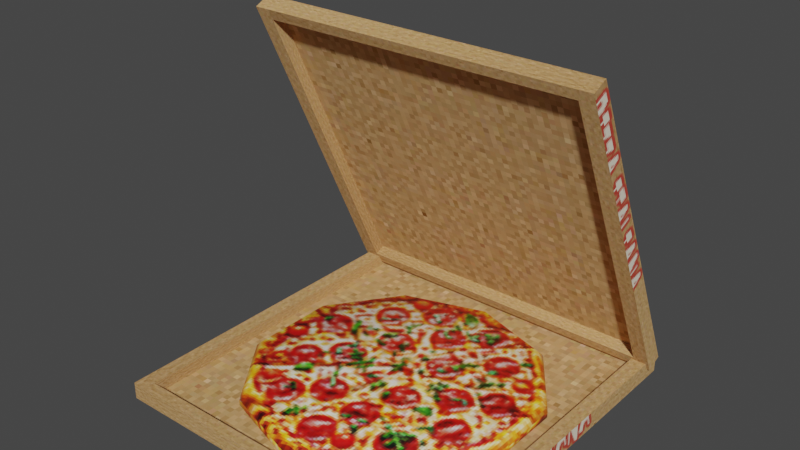 # Source: pizza.blend  (saved by Blender 5.1.30; exported with 4.5.12 LTS)
import bpy
from mathutils import Matrix  # noqa: F401  (used for matrix-valued properties, if any)

bpy.ops.wm.read_factory_settings(use_empty=True)
scene = bpy.context.scene
scene.name = 'Scene'

# ---- collections
col_collection = bpy.data.collections.new('Collection'); scene.collection.children.link(col_collection)

# ---- images (referenced by path relative to the original .blend; pixels are not part of the script)
import os
ASSET_DIR = os.environ.get("B2B_ASSET_DIR", "")  # directory of the original .blend (textures are referenced by path, not embedded)
HERE = os.path.dirname(os.path.abspath(__file__))  # packed textures are extracted next to this script under _unpacked/

def load_image(name, relpath, width, height, colorspace="sRGB"):
    """Load a texture the original file referenced (path relative to the .blend, or extracted next to this script)."""
    p = next((c for c in (os.path.join(HERE, relpath), os.path.join(ASSET_DIR, relpath)) if relpath and os.path.exists(c)), "")
    if p:
        img = bpy.data.images.load(p, check_existing=True)
        img.name = name
    else:  # same state as the original file: an image datablock whose file is absent (Cycles renders it pink)
        img = bpy.data.images.new(name, width, height)
        img.source = "FILE"
        img.filepath = "//" + (relpath or name)
    img.colorspace_settings.name = colorspace
    return img
img_pizza_200_png = load_image('pizza_200.png', '_unpacked/pizza_200.88e8f842.png', 200, 200, 'sRGB')
img_pizza_italian_200_png = load_image('pizza_italian_200.png', '_unpacked/pizza_italian_200.76680b86.png', 200, 200, 'sRGB')

# ---- materials (node trees are filled in below, after node groups)
mat_pizza_pack_down = bpy.data.materials.new('pizza pack DOWN')
mat_pizza_pack_down.use_backface_culling_lightprobe_volume = False
mat_pizza_pack_down.use_transparent_shadow = False
mat_pizza_pack_up = bpy.data.materials.new('PIZZA PACK UP')
mat_pizza_pack_up.use_backface_culling_lightprobe_volume = False
mat_pizza_pack_up.use_transparent_shadow = False
mat_pizza_italian = bpy.data.materials.new('pizza_italian')
mat_pizza_italian.use_backface_culling_lightprobe_volume = False
mat_pizza_italian.use_transparent_shadow = False

# ---- material node trees
mat_pizza_pack_down.use_nodes = True; mat_pizza_pack_down.node_tree.nodes.clear()
_N = mat_pizza_pack_down.node_tree.nodes; _L = mat_pizza_pack_down.node_tree.links
n0 = _N.new('ShaderNodeBsdfPrincipled'); n0.name = 'Principled BSDF'; n0.location = (10, 300)
n0.distribution = 'GGX'
n0.subsurface_method = 'RANDOM_WALK_SKIN'
n0.inputs[2].default_value = 1.0
n0.inputs[3].default_value = 1.45
n0.inputs[13].default_value = 0.0
n0.inputs[27].default_value = (0.0, 0.0, 0.0, 1.0)
n0.inputs[28].default_value = 1.0
n1 = _N.new('ShaderNodeOutputMaterial'); n1.name = 'Material Output'; n1.location = (300, 300)
n2 = _N.new('ShaderNodeTexImage'); n2.name = 'Image Texture'; n2.location = (-280, 258)
n2.image = img_pizza_200_png
n2.interpolation = 'Closest'
_L.new(n0.outputs[0], n1.inputs[0])
_L.new(n2.outputs[0], n0.inputs[0])
n1.is_active_output = True
mat_pizza_pack_up.use_nodes = True; mat_pizza_pack_up.node_tree.nodes.clear()
_N = mat_pizza_pack_up.node_tree.nodes; _L = mat_pizza_pack_up.node_tree.links
n0 = _N.new('ShaderNodeBsdfPrincipled'); n0.name = 'Principled BSDF'; n0.location = (52, 300)
n0.distribution = 'GGX'
n0.subsurface_method = 'RANDOM_WALK_SKIN'
n0.inputs[2].default_value = 1.0
n0.inputs[3].default_value = 1.45
n0.inputs[13].default_value = 0.0
n0.inputs[27].default_value = (0.0, 0.0, 0.0, 1.0)
n0.inputs[28].default_value = 1.0
n1 = _N.new('ShaderNodeOutputMaterial'); n1.name = 'Material Output'; n1.location = (342, 300)
n2 = _N.new('ShaderNodeTexImage'); n2.name = 'Image Texture'; n2.location = (-522, 258)
n2.image = img_pizza_200_png
n2.interpolation = 'Closest'
_L.new(n0.outputs[0], n1.inputs[0])
_L.new(n2.outputs[0], n0.inputs[0])
n1.is_active_output = True
mat_pizza_italian.use_nodes = True; mat_pizza_italian.node_tree.nodes.clear()
_N = mat_pizza_italian.node_tree.nodes; _L = mat_pizza_italian.node_tree.links
n0 = _N.new('ShaderNodeBsdfPrincipled'); n0.name = 'Principled BSDF'; n0.location = (10, 300)
n0.distribution = 'GGX'
n0.subsurface_method = 'RANDOM_WALK_SKIN'
n0.inputs[3].default_value = 1.45
n0.inputs[27].default_value = (0.0, 0.0, 0.0, 1.0)
n0.inputs[28].default_value = 1.0
n1 = _N.new('ShaderNodeOutputMaterial'); n1.name = 'Material Output'; n1.location = (300, 300)
n2 = _N.new('ShaderNodeTexImage'); n2.name = 'Image Texture'; n2.location = (-280, 258)
n2.image = img_pizza_italian_200_png
n2.interpolation = 'Closest'
_L.new(n0.outputs[0], n1.inputs[0])
_L.new(n2.outputs[0], n0.inputs[0])
n1.is_active_output = True

# ---- world
world_world = bpy.data.worlds.new('World'); scene.world = world_world
world_world.use_nodes = True; world_world.node_tree.nodes.clear()
_N = world_world.node_tree.nodes; _L = world_world.node_tree.links
n0 = _N.new('ShaderNodeOutputWorld'); n0.name = 'World Output'; n0.location = (300, 300)
n1 = _N.new('ShaderNodeBackground'); n1.name = 'Background'; n1.location = (10, 300)
n1.inputs[0].default_value = (0.05088, 0.05088, 0.05088, 1.0)
_L.new(n1.outputs[0], n0.inputs[0])
n0.is_active_output = True
world_world.color = (0.05088, 0.05088, 0.05088)
world_world.use_sun_shadow = False
world_world.sun_shadow_jitter_overblur = 0.0

# ---- meshes
me_cube_004 = bpy.data.meshes.new('Cube.004')
me_cube_004.from_pydata([(0.8442, -0.3973, -0.001779), (0.8442, -0.01731, -0.001779), (1.224, -0.3973, -0.001779), (1.224, -0.01731, -0.001779), (1.207, -0.01731, -0.001779), (0.8609, -0.01731, -0.001779), (0.8609, -0.3973, -0.001779), (1.207, -0.3973, -0.001779), (0.8442, -0.02974, -0.001779), (0.8442, -0.3849, -0.001779), (1.224, -0.3849, -0.001779), (1.224, -0.02974, -0.001779), (1.207, -0.02974, 0.003708), (1.207, -0.3849, 0.003708), (0.8609, -0.02974, 0.003708), (0.8609, -0.3849, 0.003708), (0.8609, -0.02974, -0.001779), (0.8609, -0.3849, -0.001779), (1.207, -0.02974, -0.001779), (1.207, -0.3849, -0.001779), (0.8442, -0.02974, 0.01707), (0.8442, -0.01731, 0.01707), (1.207, -0.01731, 0.01707), (1.224, -0.01731, 0.01707), (1.224, -0.3849, 0.01707), (1.224, -0.3973, 0.01707), (0.8609, -0.3973, 0.01707), (0.8442, -0.3973, 0.01707), (0.8609, -0.01731, 0.01707), (1.207, -0.3973, 0.01707), (1.207, -0.3849, 0.01707), (0.8609, -0.3849, 0.01707), (0.8442, -0.3849, 0.01707), (1.224, -0.02974, 0.01707), (1.207, -0.02974, 0.01707), (0.8609, -0.02974, 0.01707)], [], [(4, 22, 23, 3), (24, 25, 2, 10), (6, 26, 27, 0), (1, 21, 28, 5), (19, 10, 2, 7), (0, 27, 32, 9), (14, 12, 34, 35), (9, 17, 6, 0), (17, 19, 7, 6), (7, 29, 26, 6), (5, 28, 22, 4), (2, 25, 29, 7), (5, 4, 18, 16), (16, 18, 19, 17), (1, 5, 16, 8), (8, 16, 17, 9), (12, 14, 15, 13), (15, 14, 35, 31), (3, 23, 33, 11), (4, 3, 11, 18), (18, 11, 10, 19), (11, 33, 24, 10), (9, 32, 20, 8), (31, 32, 27, 26), (24, 30, 29, 25), (30, 31, 26, 29), (22, 28, 35, 34), (23, 22, 34, 33), (33, 34, 30, 24), (28, 21, 20, 35), (35, 20, 32, 31), (13, 15, 31, 30), (12, 13, 30, 34), (20, 21, 1, 8)])
_uv = me_cube_004.uv_layers.new(name='UVMap')
_uv.uv.foreach_set('vector', [0.1248, 0.02009, 0.1248, 0.09786, 0.08772, 0.09786, 0.08772, 0.02009, 0.04797, 0.1832, 0.01682, 0.1832, 0.01682, 0.1356, 0.04797, 0.1356, 0.09122, 0.01811, 0.09122, 0.1011, 0.0516, 0.1011, 0.0516, 0.01811, 0.932, 0.02009, 0.932, 0.09786, 0.8949, 0.09786, 0.8949, 0.02009, 0.9674, 0.6781, 0.9813, 0.6781, 0.9813, 0.6678, 0.9674, 0.6678, 0.9321, 0.1329, 0.9321, 0.1806, 0.9003, 0.1806, 0.9003, 0.1329, 0.05679, 0.02598, 0.9468, 0.02598, 0.9468, 0.09663, 0.05679, 0.09663, 0.6658, 0.6781, 0.6796, 0.6781, 0.6796, 0.6678, 0.6658, 0.6678, 0.6796, 0.6781, 0.9674, 0.6781, 0.9674, 0.6678, 0.6796, 0.6678, 0.9131, 0.01811, 0.9131, 0.1011, 0.09122, 0.1011, 0.09122, 0.01811, 0.8949, 0.02009, 0.8949, 0.09786, 0.1248, 0.09786, 0.1248, 0.02009, 0.9527, 0.01811, 0.9527, 0.1011, 0.9131, 0.1011, 0.9131, 0.01811, 0.6796, 0.9833, 0.9674, 0.9833, 0.9674, 0.9729, 0.6796, 0.9729, 0.6796, 0.9729, 0.9674, 0.9729, 0.9674, 0.6781, 0.6796, 0.6781, 0.6658, 0.9833, 0.6796, 0.9833, 0.6796, 0.9729, 0.6658, 0.9729, 0.6658, 0.9729, 0.6796, 0.9729, 0.6796, 0.6781, 0.6658, 0.6781, 0.963, 0.9584, 0.6792, 0.9584, 0.6792, 0.6677, 0.963, 0.6677, 0.04582, 0.02598, 0.9578, 0.02598, 0.9578, 0.09663, 0.04582, 0.09663, 0.9688, 0.1348, 0.9688, 0.1824, 0.9376, 0.1824, 0.9376, 0.1349, 0.9674, 0.9833, 0.9813, 0.9833, 0.9813, 0.9729, 0.9674, 0.9729, 0.9674, 0.9729, 0.9813, 0.9729, 0.9813, 0.6781, 0.9674, 0.6781, 0.9376, 0.1349, 0.9376, 0.1824, 0.04797, 0.1832, 0.04797, 0.1356, 0.9003, 0.1329, 0.9003, 0.1806, 0.0469, 0.1806, 0.0469, 0.1329, 0.0816, 0.04278, 0.0816, 0.08111, 0.05308, 0.08111, 0.05308, 0.04278, 0.0816, 0.04278, 0.0816, 0.08111, 0.05308, 0.08111, 0.05308, 0.04278, 0.9249, 0.08111, 0.1297, 0.08111, 0.1297, 0.05259, 0.9249, 0.05259, 0.8866, 0.08111, 0.09141, 0.08111, 0.09141, 0.05259, 0.8866, 0.05259, 0.9249, 0.04278, 0.9249, 0.08111, 0.8964, 0.08111, 0.8964, 0.04278, 0.8964, 0.04278, 0.8964, 0.08111, 0.0816, 0.08111, 0.0816, 0.04278, 0.9249, 0.04278, 0.9249, 0.08111, 0.8964, 0.08111, 0.8964, 0.04278, 0.8964, 0.04278, 0.8964, 0.08111, 0.0816, 0.08111, 0.0816, 0.04278, 0.9468, 0.02598, 0.05679, 0.02598, 0.05679, 0.09663, 0.9468, 0.09663, 0.9578, 0.02598, 0.04582, 0.02598, 0.04582, 0.09663, 0.9578, 0.09663, 0.0469, 0.1806, 0.01514, 0.1806, 0.01514, 0.1329, 0.0469, 0.1329])
me_cube_004.materials.append(mat_pizza_pack_down)
me_cube_004.update()
me_cube_007 = bpy.data.meshes.new('Cube.007')
me_cube_007.from_pydata([(0.8408, -0.01756, 0.01701), (0.8408, -0.1809, 0.3675), (1.227, -0.01756, 0.01701), (1.227, -0.1809, 0.3675), (1.21, -0.1809, 0.3675), (0.8578, -0.1809, 0.3675), (0.8578, -0.01756, 0.01701), (1.21, -0.01756, 0.01701), (0.8408, -0.1755, 0.3561), (0.8408, -0.0229, 0.02848), (1.227, -0.0229, 0.02848), (1.227, -0.1755, 0.3561), (1.21, -0.1806, 0.3537), (1.21, -0.02796, 0.02612), (0.8578, -0.1806, 0.3537), (0.8578, -0.02796, 0.02612), (0.8578, -0.1755, 0.3561), (0.8578, -0.0229, 0.02848), (1.21, -0.1755, 0.3561), (1.21, -0.0229, 0.02848), (0.8408, -0.1929, 0.348), (0.8408, -0.1982, 0.3594), (1.21, -0.1982, 0.3594), (1.227, -0.1982, 0.3594), (1.227, -0.04029, 0.02038), (1.227, -0.03495, 0.008908), (0.8578, -0.03495, 0.008908), (0.8408, -0.03495, 0.008908), (0.8578, -0.1982, 0.3594), (1.21, -0.03495, 0.008908), (1.21, -0.04029, 0.02038), (0.8578, -0.04029, 0.02038), (0.8408, -0.04029, 0.02038), (1.227, -0.1929, 0.348), (1.21, -0.1929, 0.348), (0.8578, -0.1929, 0.348)], [], [(4, 22, 23, 3), (24, 25, 2, 10), (6, 26, 27, 0), (1, 21, 28, 5), (19, 10, 2, 7), (0, 27, 32, 9), (14, 12, 34, 35), (9, 17, 6, 0), (17, 19, 7, 6), (7, 29, 26, 6), (5, 28, 22, 4), (2, 25, 29, 7), (5, 4, 18, 16), (16, 18, 19, 17), (1, 5, 16, 8), (8, 16, 17, 9), (12, 14, 15, 13), (15, 14, 35, 31), (3, 23, 33, 11), (4, 3, 11, 18), (18, 11, 10, 19), (11, 33, 24, 10), (9, 32, 20, 8), (31, 32, 27, 26), (24, 30, 29, 25), (30, 31, 26, 29), (22, 28, 35, 34), (23, 22, 34, 33), (33, 34, 30, 24), (28, 21, 20, 35), (35, 20, 32, 31), (13, 15, 31, 30), (12, 13, 30, 34), (20, 21, 1, 8)])
_uv = me_cube_007.uv_layers.new(name='UVMap')
_uv.uv.foreach_set('vector', [0.1248, 0.02009, 0.1248, 0.09786, 0.08772, 0.09786, 0.08772, 0.02009, 0.9376, 0.1886, 0.9688, 0.1886, 0.9688, 0.2328, 0.9376, 0.2329, 0.09122, 0.01811, 0.09122, 0.1011, 0.0516, 0.1011, 0.0516, 0.01811, 0.932, 0.02009, 0.932, 0.09786, 0.8949, 0.09786, 0.8949, 0.02009, 0.5524, 0.9696, 0.5772, 0.9696, 0.5772, 0.9881, 0.5524, 0.9881, 0.01693, 0.2377, 0.01693, 0.1909, 0.0487, 0.1909, 0.0487, 0.2377, 0.05679, 0.02598, 0.9468, 0.02598, 0.9468, 0.09663, 0.05679, 0.09663, 0.01158, 0.9696, 0.03645, 0.9696, 0.03645, 0.9881, 0.01158, 0.9881, 0.03645, 0.9696, 0.5524, 0.9696, 0.5524, 0.9881, 0.03645, 0.9881, 0.9131, 0.01811, 0.9131, 0.1011, 0.09122, 0.1011, 0.09122, 0.01811, 0.8949, 0.02009, 0.8949, 0.09786, 0.1248, 0.09786, 0.1248, 0.02009, 0.9527, 0.01811, 0.9527, 0.1011, 0.9131, 0.1011, 0.9131, 0.01811, 0.03645, 0.4224, 0.5524, 0.4224, 0.5524, 0.441, 0.03645, 0.441, 0.03645, 0.441, 0.5524, 0.441, 0.5524, 0.9696, 0.03645, 0.9696, 0.01158, 0.4224, 0.03645, 0.4224, 0.03645, 0.441, 0.01158, 0.441, 0.01158, 0.441, 0.03645, 0.441, 0.03645, 0.9696, 0.01158, 0.9696, 0.963, 0.9584, 0.6792, 0.9584, 0.6792, 0.6677, 0.963, 0.6677, 0.04582, 0.02598, 0.9578, 0.02598, 0.9578, 0.09663, 0.04582, 0.09663, 0.01682, 0.2336, 0.01682, 0.1893, 0.04797, 0.1893, 0.04797, 0.2335, 0.5524, 0.4224, 0.5772, 0.4224, 0.5772, 0.441, 0.5524, 0.441, 0.5524, 0.441, 0.5772, 0.441, 0.5772, 0.9696, 0.5524, 0.9696, 0.04797, 0.2335, 0.04797, 0.1893, 0.9376, 0.1886, 0.9376, 0.2329, 0.0487, 0.2377, 0.0487, 0.1909, 0.956, 0.1909, 0.956, 0.2377, 0.0816, 0.04278, 0.0816, 0.08111, 0.05308, 0.08111, 0.05308, 0.04278, 0.0816, 0.04278, 0.0816, 0.08111, 0.05308, 0.08111, 0.05308, 0.04278, 0.9249, 0.08111, 0.1297, 0.08111, 0.1297, 0.05259, 0.9249, 0.05259, 0.8866, 0.08111, 0.09141, 0.08111, 0.09141, 0.05259, 0.8866, 0.05259, 0.9249, 0.04278, 0.9249, 0.08111, 0.8964, 0.08111, 0.8964, 0.04278, 0.8964, 0.04278, 0.8964, 0.08111, 0.0816, 0.08111, 0.0816, 0.04278, 0.9249, 0.04278, 0.9249, 0.08111, 0.8964, 0.08111, 0.8964, 0.04278, 0.8964, 0.04278, 0.8964, 0.08111, 0.0816, 0.08111, 0.0816, 0.04278, 0.9468, 0.02598, 0.05679, 0.02598, 0.05679, 0.09663, 0.9468, 0.09663, 0.9578, 0.02598, 0.04582, 0.02598, 0.04582, 0.09663, 0.9578, 0.09663, 0.956, 0.1909, 0.9877, 0.1909, 0.9877, 0.2377, 0.956, 0.2377])
me_cube_007.materials.append(mat_pizza_pack_up)
me_cube_007.update()
me_cylinder = bpy.data.meshes.new('Cylinder')
me_cylinder.from_pydata([(1.034, -0.05325, 0.001995), (1.128, -0.08389, 0.001995), (1.186, -0.1641, 0.001995), (1.186, -0.2632, 0.001995), (1.128, -0.3434, 0.001995), (1.034, -0.374, 0.001995), (0.9393, -0.3434, 0.001995), (0.881, -0.2632, 0.001995), (0.881, -0.1641, 0.001995), (0.9393, -0.08389, 0.001995), (1.034, -0.05887, 0.01564), (1.034, -0.05325, 0.01029), (1.125, -0.08843, 0.01564), (1.128, -0.08389, 0.01029), (1.181, -0.1658, 0.01564), (1.186, -0.1641, 0.01029), (1.181, -0.2615, 0.01564), (1.186, -0.2632, 0.01029), (1.125, -0.3389, 0.01564), (1.128, -0.3434, 0.01029), (1.034, -0.3684, 0.01564), (1.034, -0.374, 0.01029), (0.9426, -0.3389, 0.01564), (0.9393, -0.3434, 0.01029), (0.8863, -0.2615, 0.01564), (0.881, -0.2632, 0.01029), (0.8863, -0.1658, 0.01564), (0.881, -0.1641, 0.01029), (0.9426, -0.08843, 0.01564), (0.9393, -0.08389, 0.01029)], [], [(9, 29, 11, 0), (2, 15, 17, 3), (3, 17, 19, 4), (4, 19, 21, 5), (5, 21, 23, 6), (6, 23, 25, 7), (7, 25, 27, 8), (8, 27, 29, 9), (0, 11, 13, 1), (1, 13, 15, 2), (0, 1, 2, 3, 4, 5, 6, 7, 8, 9), (13, 11, 10, 12), (15, 13, 12, 14), (17, 15, 14, 16), (19, 17, 16, 18), (21, 19, 18, 20), (23, 21, 20, 22), (25, 23, 22, 24), (27, 25, 24, 26), (29, 27, 26, 28), (11, 29, 28, 10), (12, 10, 28, 26, 24, 22, 20, 18, 16, 14)])
me_cylinder.polygons.foreach_set('use_smooth', [True] * 22)
_uv = me_cylinder.uv_layers.new(name='UVMap')
_uv.uv.foreach_set('vector', [0.7159, 0.8247, 0.6986, 0.8123, 0.7631, 0.5897, 0.7841, 0.5908, 0.5417, 0.2102, 0.5342, 0.23, 0.3077, 0.2302, 0.3015, 0.2098, 0.3015, 0.2098, 0.3077, 0.2302, 0.1238, 0.3681, 0.1066, 0.3551, 0.1066, 0.3551, 0.1238, 0.3681, 0.05358, 0.5895, 0.03204, 0.5888, 0.03204, 0.5888, 0.05358, 0.5895, 0.1218, 0.8112, 0.1038, 0.8225, 0.1038, 0.8225, 0.1218, 0.8112, 0.2969, 0.9529, 0.2893, 0.9725, 0.2893, 0.9725, 0.2969, 0.9529, 0.5205, 0.9524, 0.5269, 0.9725, 0.5269, 0.9725, 0.5205, 0.9524, 0.6986, 0.8123, 0.7159, 0.8247, 0.7841, 0.5908, 0.7631, 0.5897, 0.7114, 0.3683, 0.7297, 0.3575, 0.7297, 0.3575, 0.7114, 0.3683, 0.5342, 0.23, 0.5417, 0.2102, 0.8308, 0.3151, 0.9165, 0.2872, 0.9695, 0.2143, 0.9695, 0.1241, 0.9165, 0.0512, 0.8308, 0.02335, 0.7451, 0.0512, 0.6921, 0.1241, 0.6921, 0.2143, 0.7451, 0.2872, 0.5899, 0.8363, 0.4119, 0.8941, 0.4119, 0.8835, 0.5837, 0.8277, 0.7, 0.6848, 0.5899, 0.8363, 0.5837, 0.8277, 0.6899, 0.6816, 0.7, 0.4976, 0.7, 0.6848, 0.6899, 0.6816, 0.6899, 0.5009, 0.5899, 0.3462, 0.7, 0.4976, 0.6899, 0.5009, 0.5837, 0.3548, 0.4119, 0.2884, 0.5899, 0.3462, 0.5837, 0.3548, 0.4119, 0.299, 0.2339, 0.3462, 0.4119, 0.2884, 0.4119, 0.299, 0.2401, 0.3548, 0.1238, 0.4976, 0.2339, 0.3462, 0.2401, 0.3548, 0.1339, 0.5009, 0.1238, 0.6848, 0.1238, 0.4976, 0.1339, 0.5009, 0.1339, 0.6816, 0.2339, 0.8363, 0.1238, 0.6848, 0.1339, 0.6816, 0.2401, 0.8277, 0.4119, 0.8941, 0.2339, 0.8363, 0.2401, 0.8277, 0.4119, 0.8835, 0.5837, 0.8277, 0.4119, 0.8835, 0.2401, 0.8277, 0.1339, 0.6816, 0.1339, 0.5009, 0.2401, 0.3548, 0.4119, 0.299, 0.5837, 0.3548, 0.6899, 0.5009, 0.6899, 0.6816])
me_cylinder.materials.append(mat_pizza_italian)
me_cylinder.update()

# ---- objects
ob_cube_003 = bpy.data.objects.new('Cube.003', me_cube_004)
ob_cube_005 = bpy.data.objects.new('Cube.005', me_cube_007)
ob_cylinder = bpy.data.objects.new('Cylinder', me_cylinder)

# ---- transforms, parenting, visibility, modifiers, constraints
ob_cube_003.location = (-1.05, 0.0, 0.0)
ob_cube_005.location = (-1.05, 0.0, 0.0)
ob_cylinder.location = (-1.05, 0.0, 0.0)

# ---- collection membership
col_collection.objects.link(ob_cube_003)
col_collection.objects.link(ob_cube_005)
col_collection.objects.link(ob_cylinder)

# ---- scene / render settings (as saved in the file)
scene.frame_start = 1; scene.frame_end = 250; scene.frame_set(1)
scene.render.engine = 'BLENDER_EEVEE_NEXT'
scene.render.bake_bias = 0.0
scene.render.bake_samples = 0
scene.cycles.sampling_pattern = 'TABULATED_SOBOL'
scene.view_settings.view_transform = 'Filmic'
bpy.context.view_layer.update()

# ---- added for rendering (the .blend has no active camera and no usable light): camera, sun
cam_auto = bpy.data.cameras.new('AutoCamera')
cam_auto.lens = 50.0
cam_auto.sensor_width = 36.0
cam_auto.clip_end = 1000.0
ob_auto_camera = bpy.data.objects.new('AutoCamera', cam_auto)
scene.collection.objects.link(ob_auto_camera)
ob_auto_camera.location = (0.59092, -0.935631, 0.668424)
ob_auto_camera.rotation_euler = (1.09748, -7.21219e-08, 0.694738)
scene.camera = ob_auto_camera
light_auto_sun = bpy.data.lights.new('AutoSun', 'SUN')
light_auto_sun.energy = 3.0
light_auto_sun.angle = 0.0523599
ob_auto_sun = bpy.data.objects.new('AutoSun', light_auto_sun)
scene.collection.objects.link(ob_auto_sun)
ob_auto_sun.rotation_euler = (0.872665, 0.174533, 0.523599)
bpy.context.view_layer.update()
